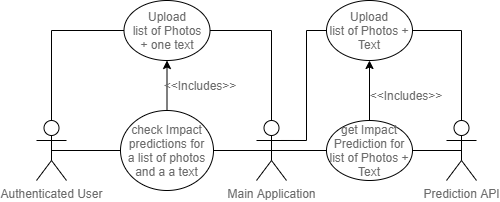

The diagram above was exported from draw.io. Its source (the exported page's mxGraphModel, read from the mxfile embedded in the PNG):
<mxGraphModel dx="985" dy="610" grid="1" gridSize="10" guides="1" tooltips="1" connect="1" arrows="1" fold="1" page="1" pageScale="1" pageWidth="827" pageHeight="1169" math="0" shadow="0">
  <root>
    <mxCell id="0" />
    <mxCell id="1" parent="0" />
    <mxCell id="6bK78ZdZgLKBPtbeNsEh-1" value="Authenticated User" style="shape=umlActor;verticalLabelPosition=bottom;verticalAlign=top;html=1;outlineConnect=0;fontColor=#6B6B6B;" vertex="1" parent="1">
      <mxGeometry x="220" y="400" width="30" height="60" as="geometry" />
    </mxCell>
    <mxCell id="6bK78ZdZgLKBPtbeNsEh-2" value="Main Application" style="shape=umlActor;verticalLabelPosition=bottom;verticalAlign=top;html=1;outlineConnect=0;fontColor=#6B6B6B;" vertex="1" parent="1">
      <mxGeometry x="440" y="400" width="30" height="60" as="geometry" />
    </mxCell>
    <mxCell id="6bK78ZdZgLKBPtbeNsEh-3" value="Prediction API" style="shape=umlActor;verticalLabelPosition=bottom;verticalAlign=top;html=1;outlineConnect=0;fontColor=#6B6B6B;" vertex="1" parent="1">
      <mxGeometry x="630" y="400" width="30" height="60" as="geometry" />
    </mxCell>
    <mxCell id="6bK78ZdZgLKBPtbeNsEh-6" value="Upload&lt;br&gt;list of Photos&lt;br&gt;+ one text" style="ellipse;whiteSpace=wrap;html=1;fontColor=#6B6B6B;" vertex="1" parent="1">
      <mxGeometry x="307.5" y="280" width="86" height="60" as="geometry" />
    </mxCell>
    <mxCell id="6bK78ZdZgLKBPtbeNsEh-9" value="&amp;lt;&amp;lt;Includes&amp;gt;&amp;gt;" style="text;html=1;strokeColor=none;fillColor=none;align=center;verticalAlign=middle;whiteSpace=wrap;rounded=0;fontColor=#6B6B6B;" vertex="1" parent="1">
      <mxGeometry x="560" y="360" width="60" height="30" as="geometry" />
    </mxCell>
    <mxCell id="6bK78ZdZgLKBPtbeNsEh-11" style="edgeStyle=orthogonalEdgeStyle;rounded=0;orthogonalLoop=1;jettySize=auto;html=1;entryX=0.5;entryY=1;entryDx=0;entryDy=0;fontColor=#6B6B6B;" edge="1" parent="1" source="6bK78ZdZgLKBPtbeNsEh-10" target="6bK78ZdZgLKBPtbeNsEh-6">
      <mxGeometry relative="1" as="geometry" />
    </mxCell>
    <mxCell id="6bK78ZdZgLKBPtbeNsEh-10" value="check Impact predictions for&lt;br&gt;a list of photos&lt;br&gt;and a a text" style="ellipse;whiteSpace=wrap;html=1;fontColor=#6B6B6B;" vertex="1" parent="1">
      <mxGeometry x="304" y="390" width="93" height="80" as="geometry" />
    </mxCell>
    <mxCell id="6bK78ZdZgLKBPtbeNsEh-12" value="&amp;lt;&amp;lt;Includes&amp;gt;&amp;gt;" style="text;html=1;strokeColor=none;fillColor=none;align=center;verticalAlign=middle;whiteSpace=wrap;rounded=0;fontColor=#6B6B6B;" vertex="1" parent="1">
      <mxGeometry x="354" y="350" width="60" height="30" as="geometry" />
    </mxCell>
    <mxCell id="6bK78ZdZgLKBPtbeNsEh-13" value="" style="endArrow=none;html=1;rounded=0;edgeStyle=orthogonalEdgeStyle;exitX=1;exitY=0.5;exitDx=0;exitDy=0;entryX=0.5;entryY=0;entryDx=0;entryDy=0;entryPerimeter=0;fontColor=#6B6B6B;" edge="1" parent="1" source="6bK78ZdZgLKBPtbeNsEh-6" target="6bK78ZdZgLKBPtbeNsEh-2">
      <mxGeometry width="50" height="50" relative="1" as="geometry">
        <mxPoint x="440" y="410" as="sourcePoint" />
        <mxPoint x="490" y="360" as="targetPoint" />
      </mxGeometry>
    </mxCell>
    <mxCell id="6bK78ZdZgLKBPtbeNsEh-14" value="" style="endArrow=none;html=1;rounded=0;edgeStyle=orthogonalEdgeStyle;exitX=1;exitY=0.5;exitDx=0;exitDy=0;entryX=0.5;entryY=0.5;entryDx=0;entryDy=0;entryPerimeter=0;fontColor=#6B6B6B;" edge="1" parent="1" source="6bK78ZdZgLKBPtbeNsEh-10" target="6bK78ZdZgLKBPtbeNsEh-2">
      <mxGeometry width="50" height="50" relative="1" as="geometry">
        <mxPoint x="426.5000000000032" y="390" as="sourcePoint" />
        <mxPoint x="535" y="450" as="targetPoint" />
      </mxGeometry>
    </mxCell>
    <mxCell id="6bK78ZdZgLKBPtbeNsEh-15" value="" style="endArrow=none;html=1;rounded=0;edgeStyle=orthogonalEdgeStyle;exitX=0;exitY=0.5;exitDx=0;exitDy=0;entryX=0.5;entryY=0;entryDx=0;entryDy=0;entryPerimeter=0;fontColor=#6B6B6B;" edge="1" parent="1" source="6bK78ZdZgLKBPtbeNsEh-6" target="6bK78ZdZgLKBPtbeNsEh-1">
      <mxGeometry width="50" height="50" relative="1" as="geometry">
        <mxPoint x="426.5000000000032" y="390" as="sourcePoint" />
        <mxPoint x="535" y="420" as="targetPoint" />
      </mxGeometry>
    </mxCell>
    <mxCell id="6bK78ZdZgLKBPtbeNsEh-16" value="" style="endArrow=none;html=1;rounded=0;edgeStyle=orthogonalEdgeStyle;exitX=0;exitY=0.5;exitDx=0;exitDy=0;entryX=0.5;entryY=0.5;entryDx=0;entryDy=0;entryPerimeter=0;fontColor=#6B6B6B;" edge="1" parent="1" source="6bK78ZdZgLKBPtbeNsEh-10" target="6bK78ZdZgLKBPtbeNsEh-1">
      <mxGeometry width="50" height="50" relative="1" as="geometry">
        <mxPoint x="429.9999999999998" y="520" as="sourcePoint" />
        <mxPoint x="535" y="450" as="targetPoint" />
      </mxGeometry>
    </mxCell>
    <mxCell id="6bK78ZdZgLKBPtbeNsEh-17" value="Upload&lt;br&gt;list of Photos + Text" style="ellipse;whiteSpace=wrap;html=1;fontColor=#6B6B6B;" vertex="1" parent="1">
      <mxGeometry x="510" y="280" width="86" height="60" as="geometry" />
    </mxCell>
    <mxCell id="6bK78ZdZgLKBPtbeNsEh-18" value="get Impact Prediction for&lt;br&gt;list of Photos + Text" style="ellipse;whiteSpace=wrap;html=1;fontColor=#6B6B6B;" vertex="1" parent="1">
      <mxGeometry x="510" y="400" width="86" height="60" as="geometry" />
    </mxCell>
    <mxCell id="6bK78ZdZgLKBPtbeNsEh-19" value="" style="endArrow=classic;html=1;rounded=0;edgeStyle=orthogonalEdgeStyle;exitX=0.5;exitY=0;exitDx=0;exitDy=0;entryX=0.5;entryY=1;entryDx=0;entryDy=0;fontColor=#6B6B6B;" edge="1" parent="1" source="6bK78ZdZgLKBPtbeNsEh-18" target="6bK78ZdZgLKBPtbeNsEh-17">
      <mxGeometry width="50" height="50" relative="1" as="geometry">
        <mxPoint x="600" y="420" as="sourcePoint" />
        <mxPoint x="650" y="370" as="targetPoint" />
      </mxGeometry>
    </mxCell>
    <mxCell id="6bK78ZdZgLKBPtbeNsEh-20" value="" style="endArrow=none;html=1;rounded=0;edgeStyle=orthogonalEdgeStyle;exitX=0.5;exitY=0.5;exitDx=0;exitDy=0;entryX=0;entryY=0.5;entryDx=0;entryDy=0;exitPerimeter=0;fontColor=#6B6B6B;" edge="1" parent="1" source="6bK78ZdZgLKBPtbeNsEh-2" target="6bK78ZdZgLKBPtbeNsEh-18">
      <mxGeometry width="50" height="50" relative="1" as="geometry">
        <mxPoint x="437.00000000000136" y="440" as="sourcePoint" />
        <mxPoint x="535" y="440" as="targetPoint" />
      </mxGeometry>
    </mxCell>
    <mxCell id="6bK78ZdZgLKBPtbeNsEh-21" value="" style="endArrow=none;html=1;rounded=0;edgeStyle=orthogonalEdgeStyle;exitX=1;exitY=0.5;exitDx=0;exitDy=0;entryX=0.5;entryY=0.5;entryDx=0;entryDy=0;entryPerimeter=0;fontColor=#6B6B6B;" edge="1" parent="1" source="6bK78ZdZgLKBPtbeNsEh-18" target="6bK78ZdZgLKBPtbeNsEh-3">
      <mxGeometry width="50" height="50" relative="1" as="geometry">
        <mxPoint x="535" y="440" as="sourcePoint" />
        <mxPoint x="613.9999999999995" y="440" as="targetPoint" />
      </mxGeometry>
    </mxCell>
    <mxCell id="6bK78ZdZgLKBPtbeNsEh-22" value="" style="endArrow=none;html=1;rounded=0;edgeStyle=orthogonalEdgeStyle;exitX=0.833;exitY=0.333;exitDx=0;exitDy=0;entryX=0;entryY=0.5;entryDx=0;entryDy=0;exitPerimeter=0;fontColor=#6B6B6B;" edge="1" parent="1" source="6bK78ZdZgLKBPtbeNsEh-2" target="6bK78ZdZgLKBPtbeNsEh-17">
      <mxGeometry width="50" height="50" relative="1" as="geometry">
        <mxPoint x="535" y="440" as="sourcePoint" />
        <mxPoint x="613.9999999999995" y="440" as="targetPoint" />
      </mxGeometry>
    </mxCell>
    <mxCell id="6bK78ZdZgLKBPtbeNsEh-23" value="" style="endArrow=none;html=1;rounded=0;edgeStyle=orthogonalEdgeStyle;exitX=0.5;exitY=0;exitDx=0;exitDy=0;entryX=1;entryY=0.5;entryDx=0;entryDy=0;exitPerimeter=0;fontColor=#6B6B6B;" edge="1" parent="1" source="6bK78ZdZgLKBPtbeNsEh-3" target="6bK78ZdZgLKBPtbeNsEh-17">
      <mxGeometry width="50" height="50" relative="1" as="geometry">
        <mxPoint x="544.99" y="429.98" as="sourcePoint" />
        <mxPoint x="614" y="340" as="targetPoint" />
      </mxGeometry>
    </mxCell>
  </root>
</mxGraphModel>